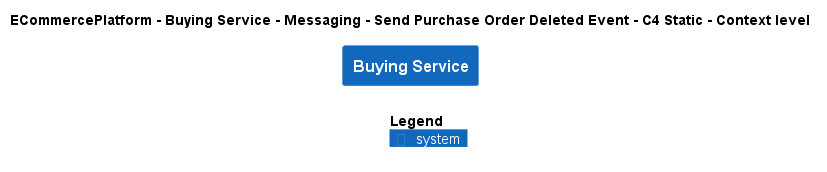

The diagram above was rendered by PlantUML. Its source (embedded in the PNG):
@startuml
!include ..\..\..\..\..\..\..\.c4s\C4_Context.puml

AddElementTag("c4interflow:lifecycle:new", $bgColor=green, $fontColor=#ffffff, $borderColor=green, $shadowing="False")
AddElementTag("c4interflow:lifecycle:changed", $bgColor=orange, $fontColor=#ffffff, $borderColor=orange, $shadowing="False")
AddElementTag("c4interflow:lifecycle:removed", $bgColor=red, $fontColor=#ffffff, $borderColor=red, $shadowing="False")

AddRelTag("c4interflow:lifecycle:new", $textColor=green, $lineColor=green)
AddRelTag("c4interflow:lifecycle:changed", $textColor=orange, $lineColor=orange)
AddRelTag("c4interflow:lifecycle:removed", $textColor=red, $lineColor=red)

SHOW_PERSON_PORTRAIT()
LAYOUT_TOP_DOWN()

skinparam linetype polyline

title ECommercePlatform - Buying Service - Messaging - Send Purchase Order Deleted Event - C4 Static - Context level

System(ECommercePlatform.SoftwareSystems.BuyingService, "Buying Service", "")



SHOW_LEGEND()
@enduml